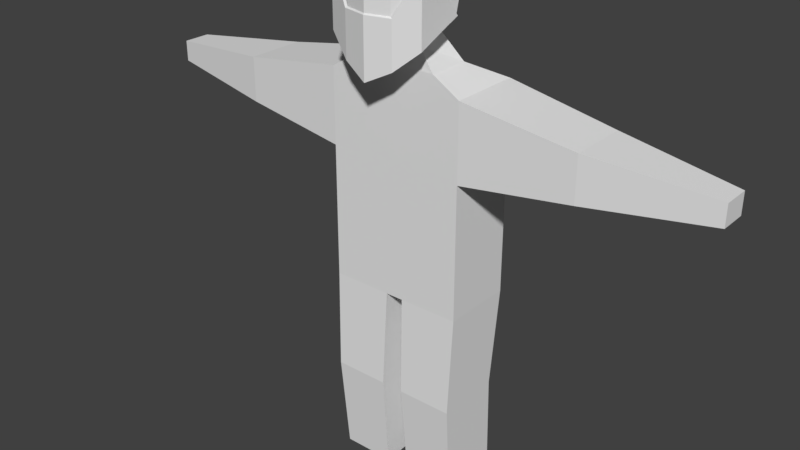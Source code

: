 # Source: character_pants_textured.blend  (saved by Blender 2.78.0; exported with 4.5.12 LTS)
import bpy
from mathutils import Matrix  # noqa: F401  (used for matrix-valued properties, if any)

bpy.ops.wm.read_factory_settings(use_empty=True)
scene = bpy.context.scene
scene.name = 'Scene'

# ---- collections
col_collection_1 = bpy.data.collections.new('Collection 1'); scene.collection.children.link(col_collection_1)

# ---- world
world_world = bpy.data.worlds.new('World'); scene.world = world_world
world_world.color = (0.05088, 0.05088, 0.05088)
world_world.use_sun_shadow = False
world_world.sun_shadow_jitter_overblur = 0.0
world_world.cycles.sampling_method = 'MANUAL'

# ---- meshes
me_cube_001 = bpy.data.meshes.new('Cube.001')
me_cube_001.from_pydata([(-0.5397, 0.0009586, 1.559), (-0.3267, 0.0009586, 3.327), (-0.5397, 0.5666, 1.559), (-0.3267, 0.3329, 3.327), (-0.5397, 0.5666, 3.199), (-0.5397, 0.0009586, 3.199), (-0.5397, 0.5666, 2.608), (-0.5397, 0.0009586, 2.608), (-2.307, 0.1754, 2.805), (-2.307, 0.1754, 2.968), (-2.307, 0.3921, 2.968), (-2.307, 0.3921, 2.805), (0.0, 0.6894, 1.559), (0.0, 0.4557, 3.327), (0.0, 0.0009586, 1.559), (0.0, 0.0009586, 3.327), (0.0, 0.6894, 3.099), (0.0, 0.0009586, 3.099), (0.0, 0.6894, 2.608), (0.0, 0.0009586, 2.608), (-1.396, 0.5177, 3.062), (-1.396, 0.04984, 3.062), (-1.396, 0.04984, 2.711), (-1.396, 0.5177, 2.711), (-0.2291, 0.6459, 1.559), (-0.1083, 0.0009586, 3.327), (-0.2291, 0.0009586, 3.141), (-0.2291, 0.0009586, 2.608), (-0.1083, 0.4122, 3.327), (-0.2291, 0.0009586, 1.559), (-0.2291, 0.6459, 3.141), (-0.2291, 0.6459, 2.608), (-0.5086, 0.5362, -0.004376), (-0.5086, 0.03888, -0.004376), (-0.2354, 0.6059, -0.004376), (-0.2354, 0.03888, -0.004376), (-0.5224, 0.4954, 0.7774), (-0.5224, -0.02795, 0.7774), (-0.09615, 0.03888, -0.004376), (-0.07073, 0.0009586, 1.559), (-0.1065, 0.6304, -0.004376), (-0.08178, 0.6739, 1.559), (-0.08844, -0.02795, 0.7774), (-0.099, 0.5946, 0.7774), (-0.2045, 0.01797, 3.482), (-0.2045, 0.2121, 3.562), (-0.1114, 0.01797, 3.437), (-0.1114, 0.2585, 3.537), (0.0, 0.2839, 3.492), (0.0, 0.01797, 3.381), (-0.3551, -0.1634, 4.119), (-0.3551, 0.1896, 4.057), (-0.3551, 0.1283, 4.105), (0.0, 0.294, 3.529), (0.0, -0.2575, 4.218), (-0.3551, -0.1469, 4.119), (-0.3551, 0.1994, 3.687), (0.0, 0.2784, 4.119), (0.0, 0.1807, 4.196), (0.0, -0.2838, 4.218), (-0.3551, 0.02737, 4.119), (-0.3551, 0.2479, 3.88), (0.0, 0.01996, 4.218), (0.0, 0.3712, 3.837), (-0.1775, 0.2438, 4.095), (-0.1775, 0.2571, 3.591), (-0.1775, -0.2144, 4.179), (-0.1775, -0.2368, 4.179), (-0.1775, 0.1602, 4.16), (-0.1775, 0.02285, 4.179), (-0.1775, 0.3231, 3.854), (0.0, -0.2838, 4.078), (-0.1775, -0.2368, 4.064), (-0.3551, -0.1634, 4.015), (-0.3551, 0.1228, 3.654), (-0.1775, 0.2234, 3.577), (0.0, -0.2838, 3.731), (-0.1775, -0.2368, 3.73), (-0.3551, -0.1634, 4.015), (-0.3551, -0.1634, 4.119), (-0.1775, 0.2571, 3.591), (-0.3551, 0.1994, 3.687), (-0.3551, -0.1469, 4.119), (-0.1775, -0.2368, 4.179), (0.0, 0.294, 3.529), (0.0, -0.2838, 4.218), (0.0, -0.2838, 4.078), (-0.1775, -0.2368, 4.064), (-0.3551, 0.1228, 3.654), (-0.1775, 0.2234, 3.577), (-0.3714, -0.1711, 4.004), (-0.3714, -0.1711, 4.109), (-0.1939, 0.2494, 3.58), (-0.3714, 0.1917, 3.676), (-0.3714, -0.1546, 4.109), (-0.1939, -0.2446, 4.169), (0.0, 0.293, 3.513), (0.0, -0.2915, 4.207), (0.0, -0.2915, 4.067), (-0.1939, -0.2446, 4.053), (-0.3714, 0.1151, 3.644), (-0.1939, 0.2157, 3.566), (-0.3704, 0.1156, 3.645), (-0.3704, -0.1706, 3.524), (-0.1929, -0.2441, 3.372), (0.0, -0.2911, 3.275), (0.0, 0.2867, 3.519), (0.0, -0.2911, 3.721), (-0.1929, 0.2161, 3.567), (-0.1929, -0.2441, 3.72), (-0.3704, -0.1706, 4.005), (0.0, 0.0009586, 2.507), (-0.2291, 0.0009586, 2.507), (-0.5397, 0.0009586, 2.508), (-0.5397, 0.5666, 2.492), (-0.2291, 0.6459, 2.486), (0.0, 0.6894, 2.48), (-0.3275, 0.0009586, 2.608), (-0.3269, 0.0009586, 3.159), (-0.3276, 0.0009586, 2.508), (-0.447, 0.0009586, 3.255), (-0.4446, 0.0009586, 2.608), (-0.4468, 0.0009586, 3.181), (-0.4442, 0.0009586, 2.508), (-0.445, 0.4627, 3.256), (-0.4579, 0.5875, 3.184), (-0.4586, 0.5873, 2.608), (-0.4588, 0.5872, 2.49), (-0.3516, 0.6146, 3.164), (-0.3503, 0.6149, 2.608), (-0.35, 0.615, 2.488)], [], [(5, 120, 124, 4), (26, 25, 1, 118), (28, 3, 45, 47), (27, 26, 118, 117), (21, 20, 10, 9), (0, 113, 114, 2), (29, 112, 119, 123, 113, 0), (8, 9, 10, 11), (22, 21, 9, 8), (20, 23, 11, 10), (23, 22, 8, 11), (24, 115, 116, 12, 41), (31, 30, 16, 18), (0, 2, 36, 37), (30, 28, 13, 16), (6, 7, 22, 23), (4, 6, 23, 20), (7, 5, 21, 22), (5, 4, 20, 21), (4, 124, 125), (33, 32, 34, 40, 38, 35), (6, 4, 125, 126), (2, 114, 127, 130, 115, 24), (14, 111, 112, 29, 39), (19, 17, 26, 27), (38, 42, 37, 33, 35), (17, 15, 25, 26), (2, 24, 41, 43, 36), (37, 36, 32, 33), (39, 41, 12, 14), (39, 42, 43, 41), (37, 42, 39, 29, 0), (43, 42, 38, 40), (36, 43, 40, 34, 32), (44, 46, 49, 48, 47, 45), (3, 1, 44, 45), (13, 28, 47, 48), (1, 25, 46, 44), (25, 15, 49, 46), (61, 60, 52, 51), (70, 63, 53, 65), (77, 73, 110, 109), (66, 55, 50, 67), (69, 60, 55, 66), (67, 50, 79, 83), (75, 53, 106, 108), (64, 68, 58, 57), (68, 52, 60, 69), (64, 57, 63, 70), (56, 55, 60, 61), (51, 64, 70, 61), (58, 68, 69, 62), (51, 52, 68, 64), (75, 74, 88, 89), (62, 69, 66, 54), (54, 66, 67, 59), (76, 77, 109, 107), (61, 70, 65, 56), (72, 71, 86, 87), (59, 67, 83, 85), (55, 56, 81, 82), (73, 74, 102, 110), (74, 75, 108, 102), (73, 77, 72), (77, 76, 71, 72), (81, 80, 92, 93), (79, 82, 94, 91), (89, 88, 100, 101), (87, 86, 98, 99), (83, 79, 91, 95), (65, 53, 84, 80), (53, 75, 89, 84), (56, 65, 80, 81), (74, 73, 78, 88), (73, 72, 87, 78), (50, 55, 82, 79), (92, 96, 101), (93, 92, 101, 100), (90, 99, 95, 91), (99, 98, 97, 95), (100, 90, 91, 94, 93), (84, 89, 101, 96), (80, 84, 96, 92), (88, 78, 90, 100), (82, 81, 93, 94), (78, 87, 99, 90), (85, 83, 95, 97), (104, 109, 110, 103), (103, 110, 102), (105, 107, 109, 104), (102, 108, 104, 103), (108, 106, 105, 104), (112, 111, 19, 27), (113, 123, 121, 7), (114, 113, 7, 6), (115, 130, 129, 31), (116, 115, 31, 18), (118, 1, 120, 122), (117, 119, 112, 27), (117, 118, 122, 121), (121, 122, 5, 7), (121, 123, 119, 117), (122, 120, 5), (124, 120, 1, 3), (125, 124, 3, 128), (126, 125, 128, 129), (126, 127, 114, 6), (128, 3, 28, 30), (129, 128, 30, 31), (129, 130, 127, 126)])
_uv = me_cube_001.uv_layers.new(name='UVMap')
_uv.uv.foreach_set('vector', [0.8994, 0.4118, 0.9014, 0.4118, 0.9014, 0.4205, 0.8993, 0.4224, 0.936, 0.3898, 0.9392, 0.3929, 0.9349, 0.3942, 0.934, 0.3906, 0.939, 0.4026, 0.9351, 0.4007, 0.9382, 0.3977, 0.9395, 0.3985, 0.9337, 0.3785, 0.936, 0.3898, 0.934, 0.3906, 0.9316, 0.3789, 0.8831, 0.4126, 0.8831, 0.4214, 0.8658, 0.419, 0.8659, 0.4149, 0.2874, 0.3914, 0.2876, 0.4319, 0.2646, 0.4311, 0.2625, 0.3922, 0.3008, 0.3909, 0.3002, 0.4344, 0.2964, 0.4337, 0.292, 0.4328, 0.2876, 0.4319, 0.2874, 0.3914, 0.8628, 0.4149, 0.8659, 0.4149, 0.8658, 0.419, 0.8628, 0.419, 0.9128, 0.3652, 0.9128, 0.3718, 0.8955, 0.3701, 0.8955, 0.367, 0.9133, 0.3759, 0.9124, 0.3824, 0.8955, 0.3784, 0.8959, 0.3754, 0.9127, 0.3897, 0.9127, 0.3985, 0.8955, 0.3962, 0.8955, 0.3921, 0.249, 0.392, 0.2508, 0.4333, 0.2403, 0.4337, 0.2379, 0.3922, 0.2432, 0.392, 0.9339, 0.4172, 0.9362, 0.4077, 0.9402, 0.4094, 0.9381, 0.4182, 0.2874, 0.3914, 0.2625, 0.3922, 0.2639, 0.3593, 0.2866, 0.359, 0.9362, 0.4077, 0.939, 0.4026, 0.941, 0.4034, 0.9402, 0.4094, 0.9289, 0.3888, 0.9289, 0.3995, 0.9127, 0.3985, 0.9127, 0.3897, 0.9296, 0.3754, 0.9282, 0.3864, 0.9124, 0.3824, 0.9133, 0.3759, 0.9289, 0.3632, 0.929, 0.3743, 0.9128, 0.3718, 0.9128, 0.3652, 0.8994, 0.4118, 0.8993, 0.4224, 0.8831, 0.4214, 0.8831, 0.4126, 0.8993, 0.4224, 0.9014, 0.4205, 0.9008, 0.4231, 0.2659, 0.3024, 0.2629, 0.3238, 0.2507, 0.3251, 0.245, 0.3253, 0.2483, 0.2999, 0.2542, 0.3007, 0.9282, 0.3864, 0.9296, 0.3754, 0.9311, 0.3759, 0.9297, 0.3866, 0.2625, 0.3922, 0.2646, 0.4311, 0.2611, 0.4317, 0.2559, 0.4326, 0.2508, 0.4333, 0.249, 0.392, 0.3122, 0.3908, 0.3108, 0.4347, 0.3002, 0.4344, 0.3008, 0.3909, 0.3067, 0.3907, 0.9386, 0.3775, 0.9407, 0.388, 0.936, 0.3898, 0.9337, 0.3785, 0.3023, 0.3243, 0.3049, 0.3581, 0.2866, 0.359, 0.2843, 0.3256, 0.2933, 0.3248, 0.9407, 0.388, 0.9414, 0.3928, 0.9392, 0.3929, 0.936, 0.3898, 0.2625, 0.3922, 0.249, 0.392, 0.2432, 0.392, 0.2452, 0.3593, 0.2639, 0.3593, 0.2866, 0.359, 0.2639, 0.3593, 0.2629, 0.3253, 0.2843, 0.3256, 0.7902, 0.4216, 0.9371, 0.4267, 0.9396, 0.4447, 0.7895, 0.437, 0.1848, -0.4847, 0.1845, -0.6555, 0.3203, -0.6508, 0.3316, -0.4796, 0.2866, 0.359, 0.3049, 0.3581, 0.3067, 0.3907, 0.3008, 0.3909, 0.2874, 0.3914, 0.3203, -0.6508, 0.1845, -0.6555, 0.205, -0.8256, 0.3341, -0.8211, 0.2639, 0.3593, 0.2452, 0.3593, 0.245, 0.3253, 0.2507, 0.3251, 0.2629, 0.3253, 0.938, 0.3955, 0.9394, 0.3949, 0.9414, 0.3939, 0.9414, 0.399, 0.9395, 0.3985, 0.9382, 0.3977, 0.9351, 0.4007, 0.9349, 0.3942, 0.938, 0.3955, 0.9382, 0.3977, 0.941, 0.4034, 0.939, 0.4026, 0.9395, 0.3985, 0.9414, 0.399, 0.9349, 0.3942, 0.9392, 0.3929, 0.9394, 0.3949, 0.938, 0.3955, 0.9392, 0.3929, 0.9414, 0.3928, 0.9414, 0.3939, 0.9394, 0.3949, 0.1023, 0.5912, 0.105, 0.6025, 0.102, 0.6001, 0.1011, 0.5976, 0.09491, 0.5859, 0.08551, 0.5792, 0.1029, 0.5672, 0.1038, 0.5751, 0.7153, 0.4529, 0.6846, 0.457, 0.6856, 0.4552, 0.7152, 0.4505, 0.1099, 0.6152, 0.1111, 0.6063, 0.1117, 0.6069, 0.111, 0.6157, 0.09969, 0.609, 0.105, 0.6025, 0.1111, 0.6063, 0.1099, 0.6152, 0.5051, 0.236, 0.5079, 0.1981, 0.508, 0.1981, 0.5059, 0.236, 0.4932, 0.05418, 0.4703, 0.02718, 0.472, 0.0258, 0.4971, 0.05498, 0.09316, 0.5985, 0.09494, 0.6036, 0.08474, 0.6084, 0.08202, 0.5999, 0.09494, 0.6036, 0.102, 0.6001, 0.105, 0.6025, 0.09969, 0.609, 0.09316, 0.5985, 0.08202, 0.5999, 0.08551, 0.5792, 0.09491, 0.5859, 0.1071, 0.5861, 0.1111, 0.6063, 0.105, 0.6025, 0.1023, 0.5912, 0.1011, 0.5976, 0.09316, 0.5985, 0.09491, 0.5859, 0.1023, 0.5912, 0.08474, 0.6084, 0.09494, 0.6036, 0.09969, 0.609, 0.09215, 0.6176, 0.1011, 0.5976, 0.102, 0.6001, 0.09494, 0.6036, 0.09316, 0.5985, 0.4932, 0.05418, 0.5121, 0.1051, 0.511, 0.1054, 0.4927, 0.05449, 0.09215, 0.6176, 0.09969, 0.609, 0.1099, 0.6152, 0.1089, 0.6257, 0.1089, 0.6257, 0.1099, 0.6152, 0.111, 0.6157, 0.1104, 0.6262, 0.7386, 0.4536, 0.7166, 0.4524, 0.7152, 0.4505, 0.7389, 0.4522, 0.1023, 0.5912, 0.09491, 0.5859, 0.1038, 0.5751, 0.1071, 0.5861, 0.5401, 0.2278, 0.5489, 0.2727, 0.5482, 0.2729, 0.5393, 0.228, 0.5025, 0.2811, 0.5051, 0.236, 0.5059, 0.236, 0.5033, 0.2811, 0.5057, 0.1954, 0.4882, 0.1083, 0.4892, 0.108, 0.5057, 0.1954, 0.5274, 0.1823, 0.5121, 0.1051, 0.5164, 0.1054, 0.5297, 0.1784, 0.5121, 0.1051, 0.4932, 0.05418, 0.4971, 0.05498, 0.5164, 0.1054, 0.5108, 0.4424, 0.5309, 0.4454, 0.5138, 0.4529, 0.5309, 0.4454, 0.5351, 0.4556, 0.5158, 0.4632, 0.5138, 0.4529, 0.1073, 0.586, 0.1039, 0.575, 0.1051, 0.5755, 0.1082, 0.586, 0.1117, 0.6069, 0.1111, 0.6063, 0.1119, 0.606, 0.1124, 0.6064, 0.4927, 0.05449, 0.511, 0.1054, 0.5079, 0.1077, 0.4908, 0.05983, 0.1189, 0.6139, 0.121, 0.6243, 0.1203, 0.6245, 0.118, 0.6133, 0.1112, 0.6157, 0.1117, 0.6069, 0.1124, 0.6064, 0.1119, 0.6151, 0.474, 0.06088, 0.4703, 0.02718, 0.4711, 0.02899, 0.4746, 0.06073, 0.4703, 0.02718, 0.4932, 0.05418, 0.4927, 0.05449, 0.4711, 0.02899, 0.4882, 0.1083, 0.474, 0.06088, 0.4746, 0.06073, 0.4892, 0.108, 0.5121, 0.1051, 0.5274, 0.1823, 0.5265, 0.1825, 0.511, 0.1054, 0.5274, 0.1823, 0.5401, 0.2278, 0.5393, 0.228, 0.5265, 0.1825, 0.5079, 0.1981, 0.5057, 0.1954, 0.5057, 0.1954, 0.508, 0.1981, 0.1051, 0.5755, 0.1037, 0.5691, 0.1077, 0.5748, 0.1082, 0.586, 0.1051, 0.5755, 0.1077, 0.5748, 0.1116, 0.5859, 0.1151, 0.603, 0.118, 0.6133, 0.1119, 0.6151, 0.1124, 0.6064, 0.118, 0.6133, 0.1203, 0.6245, 0.1113, 0.6262, 0.1119, 0.6151, 0.1116, 0.5859, 0.1151, 0.603, 0.1124, 0.6064, 0.1119, 0.606, 0.1082, 0.586, 0.4711, 0.02899, 0.4927, 0.05449, 0.4908, 0.05983, 0.4738, 0.03518, 0.1039, 0.575, 0.1031, 0.5677, 0.1037, 0.5691, 0.1051, 0.5755, 0.511, 0.1054, 0.5265, 0.1825, 0.5228, 0.1814, 0.5079, 0.1077, 0.1111, 0.6063, 0.1073, 0.586, 0.1082, 0.586, 0.1119, 0.606, 0.116, 0.6033, 0.1189, 0.6139, 0.118, 0.6133, 0.1151, 0.603, 0.1106, 0.6262, 0.1112, 0.6157, 0.1119, 0.6151, 0.1113, 0.6262, 0.7196, 0.4147, 0.7152, 0.4505, 0.6856, 0.4552, 0.7036, 0.4264, 0.7036, 0.4264, 0.6856, 0.4552, 0.6798, 0.4233, 0.7389, 0.4003, 0.7389, 0.4522, 0.7152, 0.4505, 0.7196, 0.4147, 0.6798, 0.4233, 0.6714, 0.4013, 0.7196, 0.4147, 0.7036, 0.4264, 0.6714, 0.4013, 0.6734, 0.3774, 0.7389, 0.4003, 0.7196, 0.4147, 0.9333, 0.3764, 0.9381, 0.3754, 0.9386, 0.3775, 0.9337, 0.3785, 0.9289, 0.3613, 0.9307, 0.3613, 0.9307, 0.3632, 0.9289, 0.3632, 0.9311, 0.3888, 0.9308, 0.3995, 0.9289, 0.3995, 0.9289, 0.3888, 0.9334, 0.4194, 0.9312, 0.4189, 0.9317, 0.4167, 0.9339, 0.4172, 0.9376, 0.4205, 0.9334, 0.4194, 0.9339, 0.4172, 0.9381, 0.4182, 0.2925, 0.4633, 0.2886, 0.4698, 0.2869, 0.4649, 0.2875, 0.4625, 0.9316, 0.3789, 0.9312, 0.3768, 0.9333, 0.3764, 0.9337, 0.3785, 0.2958, 0.4382, 0.2925, 0.4633, 0.2875, 0.4625, 0.2906, 0.4373, 0.9307, 0.3632, 0.9307, 0.374, 0.929, 0.3743, 0.9289, 0.3632, 0.2906, 0.4373, 0.292, 0.4328, 0.2964, 0.4337, 0.2958, 0.4382, 0.9307, 0.374, 0.9307, 0.3753, 0.929, 0.3743, 0.272, 0.4634, 0.2869, 0.4649, 0.2886, 0.4698, 0.2752, 0.4698, 0.2686, 0.4606, 0.272, 0.4634, 0.2752, 0.4698, 0.2646, 0.4627, 0.2625, 0.4372, 0.2686, 0.4606, 0.2646, 0.4627, 0.2573, 0.4385, 0.9297, 0.3866, 0.9294, 0.3888, 0.9279, 0.3886, 0.9282, 0.3864, 0.934, 0.4067, 0.9351, 0.4007, 0.939, 0.4026, 0.9362, 0.4077, 0.9317, 0.4167, 0.934, 0.4067, 0.9362, 0.4077, 0.9339, 0.4172, 0.2573, 0.4385, 0.2559, 0.4326, 0.2611, 0.4317, 0.2625, 0.4372])
me_cube_001.use_remesh_preserve_volume = False
me_cube_001.use_remesh_preserve_attributes = False
me_cube_001.use_mirror_vertex_groups = False
me_cube_001.update()
arm_armature_001 = bpy.data.armatures.new('Armature.001')  # bones are not reproduced

# ---- objects
ob_armature = bpy.data.objects.new('Armature', arm_armature_001)
ob_cube = bpy.data.objects.new('Cube', me_cube_001)

# ---- transforms, parenting, visibility, modifiers, constraints
ob_armature.location = (0.0, 0.0, 1.587)
ob_armature.show_in_front = True
ob_armature.lineart.crease_threshold = 0.0
ob_cube.parent = ob_armature
ob_cube.matrix_parent_inverse = Matrix(((1.0, 0.0, 0.0, -0.0), (0.0, 1.0, 0.0, -0.0), (0.0, 0.0, 1.0, -1.587), (0.0, 0.0, 0.0, 1.0)))
ob_cube.location = (0.0, 0.0, 0.0)
ob_cube.lineart.crease_threshold = 0.0
_vg = ob_cube.vertex_groups.new(name='Hip')
_vg.add([0, 2, 12, 14, 24, 29, 39, 41, 111, 112, 113, 114, 115, 116, 119, 123, 127, 130], 1.0, 'REPLACE')
_vg = ob_cube.vertex_groups.new(name='Spine')
_vg.add([1, 3, 4, 5, 6, 7, 13, 15, 16, 17, 18, 19, 25, 26, 27, 28, 30, 31, 44, 45, 46, 47, 48, 49, 111, 112, 113, 114, 115, 116, 117, 118, 119, 120, 121, 122, 123, 124, 125, 126, 127, 128, 129, 130], 1.0, 'REPLACE')
_vg = ob_cube.vertex_groups.new(name='Head')
_vg.add([50, 51, 52, 53, 54, 55, 56, 57, 58, 59, 60, 61, 62, 63, 64, 65, 66, 67, 68, 69, 70, 71, 72, 73, 74, 75, 76, 77, 78, 79, 80, 81, 82, 83, 84, 85, 86, 87, 88, 89, 90, 91, 92, 93, 94, 95, 96, 97, 98, 99, 100, 101, 102, 103, 104, 105, 106, 107, 108, 109, 110], 1.0, 'REPLACE')
_vg = ob_cube.vertex_groups.new(name='UpperArm.L')
_vg = ob_cube.vertex_groups.new(name='LowerArm.L')
_vg = ob_cube.vertex_groups.new(name='UpperArm.R')
_vg.add([4, 5, 6, 7, 20, 21, 22, 23], 1.0, 'REPLACE')
_vg = ob_cube.vertex_groups.new(name='LowerArm.R')
_vg.add([8, 9, 10, 11, 20, 21, 22, 23], 1.0, 'REPLACE')
_vg = ob_cube.vertex_groups.new(name='UpperLeg.L')
_vg = ob_cube.vertex_groups.new(name='LowerLeg.L')
_vg = ob_cube.vertex_groups.new(name='UpperLeg.R')
_vg.add([0, 2, 24, 29, 36, 37, 39, 41, 42, 43], 1.0, 'REPLACE')
_vg = ob_cube.vertex_groups.new(name='LowerLeg.R')
_vg.add([32, 33, 34, 35, 36, 37, 38, 40, 42, 43], 1.0, 'REPLACE')
_m = ob_cube.modifiers.new('Mirror', 'MIRROR')
_m.use_clip = True
_m = ob_cube.modifiers.new('Armature', 'ARMATURE')
_m.object = ob_armature

# ---- collection membership
col_collection_1.objects.link(ob_armature)
col_collection_1.objects.link(ob_cube)

# ---- scene / render settings (as saved in the file)
scene.frame_start = 1; scene.frame_end = 25; scene.frame_set(17)
scene.render.engine = 'BLENDER_EEVEE_NEXT'
scene.render.resolution_percentage = 50
scene.render.dither_intensity = 0.0
scene.cycles.use_denoising = False
scene.cycles.samples = 128
scene.cycles.sampling_pattern = 'TABULATED_SOBOL'
scene.cycles.light_sampling_threshold = 0.0
scene.cycles.use_adaptive_sampling = False
scene.cycles.use_light_tree = False
scene.cycles.blur_glossy = 0.0
scene.cycles.sample_clamp_indirect = 0.0
scene.view_settings.view_transform = 'Standard'
bpy.context.view_layer.update()

# ---- added for rendering (the .blend has no active camera and no usable light): camera, sun
cam_auto = bpy.data.cameras.new('AutoCamera')
cam_auto.lens = 50.0
cam_auto.sensor_width = 36.0
cam_auto.clip_end = 1000.0
ob_auto_camera = bpy.data.objects.new('AutoCamera', cam_auto)
scene.collection.objects.link(ob_auto_camera)
ob_auto_camera.location = (4.47798, -5.30704, 5.69916)
ob_auto_camera.rotation_euler = (1.09748, -7.21219e-08, 0.694738)
scene.camera = ob_auto_camera
light_auto_sun = bpy.data.lights.new('AutoSun', 'SUN')
light_auto_sun.energy = 3.0
light_auto_sun.angle = 0.0523599
ob_auto_sun = bpy.data.objects.new('AutoSun', light_auto_sun)
scene.collection.objects.link(ob_auto_sun)
ob_auto_sun.rotation_euler = (0.872665, 0.174533, 0.523599)
bpy.context.view_layer.update()
